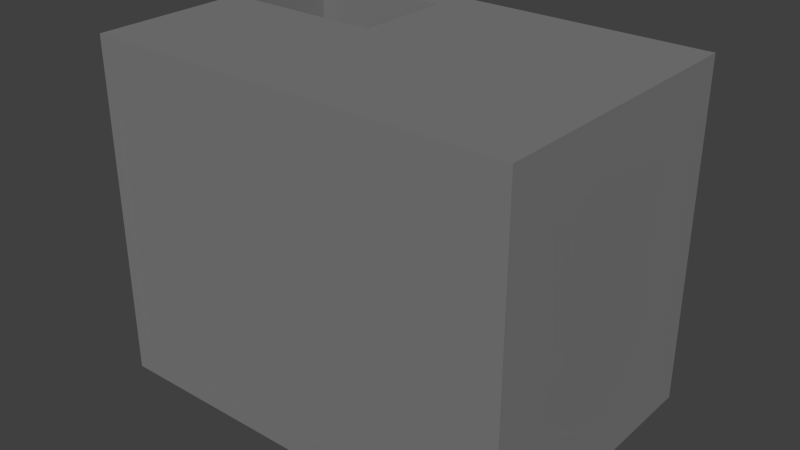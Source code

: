# Source: Cargo_bay1.blend  (saved by Blender 2.69.0; exported with 4.5.12 LTS)
import bpy
from mathutils import Matrix  # noqa: F401  (used for matrix-valued properties, if any)

bpy.ops.wm.read_factory_settings(use_empty=True)
scene = bpy.context.scene
scene.name = 'Scene'

# ---- collections
col_collection_1 = bpy.data.collections.new('Collection 1'); scene.collection.children.link(col_collection_1)

# ---- materials (node trees are filled in below, after node groups)
mat_material_023 = bpy.data.materials.new('Material.023')
mat_material_023.alpha_threshold = 0.0
mat_material_023.use_transparent_shadow = False
mat_material_023.diffuse_color = (0.2079, 0.2079, 0.2079, 1.0)
mat_material_023.specular_color = (0.1845, 0.1845, 0.1845)
mat_material_023.roughness = 0.5
mat_material_023.line_color = (0.0, 0.0, 0.0, 1.0)
mat_material_024 = bpy.data.materials.new('Material.024')
mat_material_024.alpha_threshold = 0.0
mat_material_024.use_transparent_shadow = False
mat_material_024.diffuse_color = (0.0, 0.0, 0.0, 1.0)
mat_material_024.specular_color = (0.0, 0.0, 0.0)
mat_material_024.roughness = 0.5
mat_material_024.line_color = (0.0, 0.0, 0.0, 1.0)

# ---- material node trees

# ---- world
world_world = bpy.data.worlds.new('World'); scene.world = world_world
world_world.color = (0.05088, 0.05088, 0.05088)
world_world.use_sun_shadow = False
world_world.sun_shadow_jitter_overblur = 0.0
world_world.cycles.sampling_method = 'MANUAL'
world_world.cycles.sample_map_resolution = 256

# ---- meshes
me_cube_010 = bpy.data.meshes.new('Cube.010')
me_cube_010.from_pydata([(-1.067, -1.213, -1.671), (-1.067, 0.7873, -1.671), (1.897, 0.7873, -1.671), (1.897, -1.213, -1.671), (-1.067, -1.213, 0.6963), (-1.067, 0.7873, 0.6963), (1.897, 0.7873, 0.6963), (1.897, -1.213, 0.6963), (-0.9215, -0.129, 0.6963), (-0.9215, 0.5545, 0.6963), (0.0916, 0.5545, 0.6963), (0.0916, -0.129, 0.6963), (-0.9215, -0.129, 0.2783), (-0.9215, 0.5545, 0.2783), (0.0916, 0.5545, 0.2783), (0.0916, -0.129, 0.2783)], [], [(4, 5, 1, 0), (5, 6, 2, 1), (6, 7, 3, 2), (7, 4, 0, 3), (0, 1, 2, 3), (4, 7, 11, 8), (8, 11, 15, 12), (6, 5, 9, 10), (7, 6, 10, 11), (5, 4, 8, 9), (15, 14, 13, 12), (11, 10, 14, 15), (10, 9, 13, 14), (9, 8, 12, 13)])
me_cube_010.polygons.foreach_set('material_index', [0, 0, 0, 0, 0, 0, 0, 0, 0, 0, 1, 0, 0, 0])
me_cube_010.materials.append(mat_material_023)
me_cube_010.materials.append(mat_material_024)
me_cube_010.use_remesh_preserve_volume = False
me_cube_010.use_remesh_preserve_attributes = False
me_cube_010.use_mirror_vertex_groups = False
me_cube_010.update()

# ---- objects
ob_cube_010 = bpy.data.objects.new('Cube.010', me_cube_010)

# ---- transforms, parenting, visibility, modifiers, constraints
ob_cube_010.location = (0.0, 0.0, 0.0)
ob_cube_010.scale = (0.1555, 0.1555, 0.1555)
ob_cube_010.lineart.crease_threshold = 0.0

# ---- collection membership
col_collection_1.objects.link(ob_cube_010)

# ---- scene / render settings (as saved in the file)
scene.frame_start = 1; scene.frame_end = 250; scene.frame_set(1)
scene.render.engine = 'BLENDER_EEVEE_NEXT'
scene.render.image_settings.compression = 90
scene.render.resolution_percentage = 50
scene.render.dither_intensity = 0.0
scene.cycles.use_denoising = False
scene.cycles.samples = 10
scene.cycles.sampling_pattern = 'TABULATED_SOBOL'
scene.cycles.light_sampling_threshold = 0.0
scene.cycles.use_adaptive_sampling = False
scene.cycles.use_light_tree = False
scene.cycles.blur_glossy = 0.0
scene.cycles.volume_bounces = 1
scene.cycles.pixel_filter_type = 'GAUSSIAN'
scene.cycles.sample_clamp_indirect = 0.0
scene.view_settings.view_transform = 'Standard'
bpy.context.view_layer.update()

# ---- added for rendering (the .blend has no active camera and no usable light): camera, sun
cam_auto = bpy.data.cameras.new('AutoCamera')
cam_auto.lens = 50.0
cam_auto.sensor_width = 36.0
cam_auto.clip_end = 1000.0
ob_auto_camera = bpy.data.objects.new('AutoCamera', cam_auto)
scene.collection.objects.link(ob_auto_camera)
ob_auto_camera.location = (0.681504, -0.773455, 0.41781)
ob_auto_camera.rotation_euler = (1.09748, -7.21219e-08, 0.694738)
scene.camera = ob_auto_camera
light_auto_sun = bpy.data.lights.new('AutoSun', 'SUN')
light_auto_sun.energy = 3.0
light_auto_sun.angle = 0.0523599
ob_auto_sun = bpy.data.objects.new('AutoSun', light_auto_sun)
scene.collection.objects.link(ob_auto_sun)
ob_auto_sun.rotation_euler = (0.872665, 0.174533, 0.523599)
bpy.context.view_layer.update()
